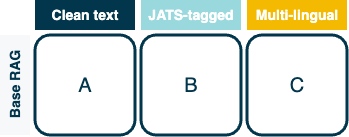

The diagram above was exported from draw.io. Its source (the exported page's mxGraphModel, read from the mxfile embedded in the PNG):
<mxGraphModel dx="2686.5" dy="729" grid="1" gridSize="10" guides="1" tooltips="1" connect="1" arrows="1" fold="1" page="1" pageScale="1.5" pageWidth="1169" pageHeight="826" background="none" math="0" shadow="0">
  <root>
    <mxCell id="0" />
    <mxCell id="1" parent="0" />
    <mxCell id="2" value="" style="group" vertex="1" connectable="0" parent="1">
      <mxGeometry x="1208" y="72.5" width="347" height="135" as="geometry" />
    </mxCell>
    <mxCell id="3" value="&lt;font color=&quot;#01364c&quot; style=&quot;font-size: 20px;&quot;&gt;A&lt;/font&gt;" style="html=1;fillColor=none;strokeColor=#01364C;shadow=0;fontSize=12;fontColor=#FFFFFF;align=center;fontStyle=0;whiteSpace=wrap;rounded=1;strokeWidth=3;" vertex="1" parent="2">
      <mxGeometry x="35" y="35" width="100" height="100" as="geometry" />
    </mxCell>
    <mxCell id="4" value="&lt;font color=&quot;#01364c&quot; style=&quot;font-size: 20px;&quot;&gt;B&lt;/font&gt;" style="html=1;fillColor=none;strokeColor=#01364C;shadow=0;fontSize=12;fontColor=#FFFFFF;align=center;fontStyle=0;whiteSpace=wrap;rounded=1;strokeWidth=3;" vertex="1" parent="2">
      <mxGeometry x="141" y="35" width="100" height="100" as="geometry" />
    </mxCell>
    <mxCell id="5" value="&lt;font color=&quot;#01364c&quot;&gt;Base RAG&lt;/font&gt;" style="html=1;fillColor=#F7F8F9;strokeColor=none;shadow=0;fontSize=14;fontColor=#FFFFFF;align=center;fontStyle=1;whiteSpace=wrap;horizontal=0;rounded=0;" vertex="1" parent="2">
      <mxGeometry y="35" width="30" height="100" as="geometry" />
    </mxCell>
    <mxCell id="6" value="Clean text" style="html=1;fillColor=#01364C;strokeColor=none;shadow=0;fontSize=14;fontColor=#FFFFFF;align=center;fontStyle=1;whiteSpace=wrap;rounded=0;" vertex="1" parent="2">
      <mxGeometry x="35" width="100" height="30" as="geometry" />
    </mxCell>
    <mxCell id="7" value="JATS-tagged" style="html=1;fillColor=#99D9DD;strokeColor=none;shadow=0;fontSize=14;fontColor=#FFFFFF;align=center;fontStyle=1;whiteSpace=wrap;rounded=0;" vertex="1" parent="2">
      <mxGeometry x="141" width="100" height="30" as="geometry" />
    </mxCell>
    <mxCell id="8" value="&lt;font color=&quot;#01364c&quot; style=&quot;font-size: 20px;&quot;&gt;C&lt;/font&gt;" style="html=1;fillColor=none;strokeColor=#01364C;shadow=0;fontSize=12;fontColor=#FFFFFF;align=center;fontStyle=0;whiteSpace=wrap;rounded=1;strokeWidth=3;" vertex="1" parent="2">
      <mxGeometry x="247" y="35" width="100" height="100" as="geometry" />
    </mxCell>
    <mxCell id="9" value="Multi-lingual" style="html=1;fillColor=#F4BA02;strokeColor=none;shadow=0;fontSize=14;fontColor=#FFFFFF;align=center;fontStyle=1;whiteSpace=wrap;rounded=0;" vertex="1" parent="2">
      <mxGeometry x="247" width="100" height="30" as="geometry" />
    </mxCell>
  </root>
</mxGraphModel>